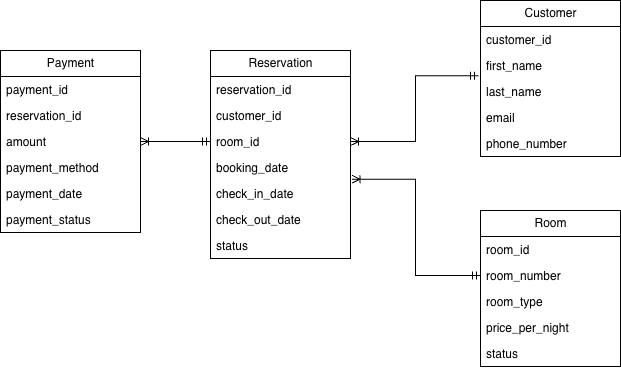

The diagram above was exported from draw.io. Its source (the exported page's mxGraphModel, read from the mxfile embedded in the PNG):
<mxGraphModel dx="838" dy="580" grid="1" gridSize="10" guides="1" tooltips="1" connect="1" arrows="1" fold="1" page="1" pageScale="1" pageWidth="850" pageHeight="1100" math="0" shadow="0">
  <root>
    <mxCell id="0" />
    <mxCell id="1" parent="0" />
    <mxCell id="2Rb-O_L9NzckE0vT6Je--7" parent="1" style="swimlane;fontStyle=0;childLayout=stackLayout;horizontal=1;startSize=26;fillColor=none;horizontalStack=0;resizeParent=1;resizeParentMax=0;resizeLast=0;collapsible=1;marginBottom=0;html=1;" value="Customer" vertex="1">
      <mxGeometry height="156" width="140" x="520" y="100" as="geometry" />
    </mxCell>
    <mxCell id="2Rb-O_L9NzckE0vT6Je--8" parent="2Rb-O_L9NzckE0vT6Je--7" style="text;strokeColor=none;fillColor=none;align=left;verticalAlign=top;spacingLeft=4;spacingRight=4;overflow=hidden;rotatable=0;points=[[0,0.5],[1,0.5]];portConstraint=eastwest;whiteSpace=wrap;html=1;" value="customer_id" vertex="1">
      <mxGeometry height="26" width="140" y="26" as="geometry" />
    </mxCell>
    <mxCell id="2Rb-O_L9NzckE0vT6Je--9" parent="2Rb-O_L9NzckE0vT6Je--7" style="text;strokeColor=none;fillColor=none;align=left;verticalAlign=top;spacingLeft=4;spacingRight=4;overflow=hidden;rotatable=0;points=[[0,0.5],[1,0.5]];portConstraint=eastwest;whiteSpace=wrap;html=1;" value="first_name" vertex="1">
      <mxGeometry height="26" width="140" y="52" as="geometry" />
    </mxCell>
    <mxCell id="2Rb-O_L9NzckE0vT6Je--11" parent="2Rb-O_L9NzckE0vT6Je--7" style="text;strokeColor=none;fillColor=none;align=left;verticalAlign=top;spacingLeft=4;spacingRight=4;overflow=hidden;rotatable=0;points=[[0,0.5],[1,0.5]];portConstraint=eastwest;whiteSpace=wrap;html=1;" value="last_name&amp;nbsp;" vertex="1">
      <mxGeometry height="26" width="140" y="78" as="geometry" />
    </mxCell>
    <mxCell id="2Rb-O_L9NzckE0vT6Je--10" parent="2Rb-O_L9NzckE0vT6Je--7" style="text;strokeColor=none;fillColor=none;align=left;verticalAlign=top;spacingLeft=4;spacingRight=4;overflow=hidden;rotatable=0;points=[[0,0.5],[1,0.5]];portConstraint=eastwest;whiteSpace=wrap;html=1;" value="email" vertex="1">
      <mxGeometry height="26" width="140" y="104" as="geometry" />
    </mxCell>
    <mxCell id="2Rb-O_L9NzckE0vT6Je--12" parent="2Rb-O_L9NzckE0vT6Je--7" style="text;strokeColor=none;fillColor=none;align=left;verticalAlign=top;spacingLeft=4;spacingRight=4;overflow=hidden;rotatable=0;points=[[0,0.5],[1,0.5]];portConstraint=eastwest;whiteSpace=wrap;html=1;" value="phone_number" vertex="1">
      <mxGeometry height="26" width="140" y="130" as="geometry" />
    </mxCell>
    <mxCell id="2Rb-O_L9NzckE0vT6Je--13" parent="1" style="swimlane;fontStyle=0;childLayout=stackLayout;horizontal=1;startSize=26;fillColor=none;horizontalStack=0;resizeParent=1;resizeParentMax=0;resizeLast=0;collapsible=1;marginBottom=0;html=1;" value="Payment" vertex="1">
      <mxGeometry height="182" width="140" x="40" y="150" as="geometry" />
    </mxCell>
    <mxCell id="2Rb-O_L9NzckE0vT6Je--14" parent="2Rb-O_L9NzckE0vT6Je--13" style="text;strokeColor=none;fillColor=none;align=left;verticalAlign=top;spacingLeft=4;spacingRight=4;overflow=hidden;rotatable=0;points=[[0,0.5],[1,0.5]];portConstraint=eastwest;whiteSpace=wrap;html=1;" value="payment_id" vertex="1">
      <mxGeometry height="26" width="140" y="26" as="geometry" />
    </mxCell>
    <mxCell id="2Rb-O_L9NzckE0vT6Je--15" parent="2Rb-O_L9NzckE0vT6Je--13" style="text;strokeColor=none;fillColor=none;align=left;verticalAlign=top;spacingLeft=4;spacingRight=4;overflow=hidden;rotatable=0;points=[[0,0.5],[1,0.5]];portConstraint=eastwest;whiteSpace=wrap;html=1;" value="reservation_id" vertex="1">
      <mxGeometry height="26" width="140" y="52" as="geometry" />
    </mxCell>
    <mxCell id="2Rb-O_L9NzckE0vT6Je--16" parent="2Rb-O_L9NzckE0vT6Je--13" style="text;strokeColor=none;fillColor=none;align=left;verticalAlign=top;spacingLeft=4;spacingRight=4;overflow=hidden;rotatable=0;points=[[0,0.5],[1,0.5]];portConstraint=eastwest;whiteSpace=wrap;html=1;" value="amount" vertex="1">
      <mxGeometry height="26" width="140" y="78" as="geometry" />
    </mxCell>
    <mxCell id="2Rb-O_L9NzckE0vT6Je--17" parent="2Rb-O_L9NzckE0vT6Je--13" style="text;strokeColor=none;fillColor=none;align=left;verticalAlign=top;spacingLeft=4;spacingRight=4;overflow=hidden;rotatable=0;points=[[0,0.5],[1,0.5]];portConstraint=eastwest;whiteSpace=wrap;html=1;" value="payment_method" vertex="1">
      <mxGeometry height="26" width="140" y="104" as="geometry" />
    </mxCell>
    <mxCell id="2Rb-O_L9NzckE0vT6Je--18" parent="2Rb-O_L9NzckE0vT6Je--13" style="text;strokeColor=none;fillColor=none;align=left;verticalAlign=top;spacingLeft=4;spacingRight=4;overflow=hidden;rotatable=0;points=[[0,0.5],[1,0.5]];portConstraint=eastwest;whiteSpace=wrap;html=1;" value="payment_date" vertex="1">
      <mxGeometry height="26" width="140" y="130" as="geometry" />
    </mxCell>
    <mxCell id="2Rb-O_L9NzckE0vT6Je--19" parent="2Rb-O_L9NzckE0vT6Je--13" style="text;strokeColor=none;fillColor=none;align=left;verticalAlign=top;spacingLeft=4;spacingRight=4;overflow=hidden;rotatable=0;points=[[0,0.5],[1,0.5]];portConstraint=eastwest;whiteSpace=wrap;html=1;" value="payment_status" vertex="1">
      <mxGeometry height="26" width="140" y="156" as="geometry" />
    </mxCell>
    <mxCell id="2Rb-O_L9NzckE0vT6Je--20" parent="1" style="swimlane;fontStyle=0;childLayout=stackLayout;horizontal=1;startSize=26;fillColor=none;horizontalStack=0;resizeParent=1;resizeParentMax=0;resizeLast=0;collapsible=1;marginBottom=0;html=1;" value="Reservation" vertex="1">
      <mxGeometry height="208" width="140" x="250" y="150" as="geometry" />
    </mxCell>
    <mxCell id="2Rb-O_L9NzckE0vT6Je--21" parent="2Rb-O_L9NzckE0vT6Je--20" style="text;strokeColor=none;fillColor=none;align=left;verticalAlign=top;spacingLeft=4;spacingRight=4;overflow=hidden;rotatable=0;points=[[0,0.5],[1,0.5]];portConstraint=eastwest;whiteSpace=wrap;html=1;" value="reservation_id" vertex="1">
      <mxGeometry height="26" width="140" y="26" as="geometry" />
    </mxCell>
    <mxCell id="2Rb-O_L9NzckE0vT6Je--22" parent="2Rb-O_L9NzckE0vT6Je--20" style="text;strokeColor=none;fillColor=none;align=left;verticalAlign=top;spacingLeft=4;spacingRight=4;overflow=hidden;rotatable=0;points=[[0,0.5],[1,0.5]];portConstraint=eastwest;whiteSpace=wrap;html=1;" value="customer_id" vertex="1">
      <mxGeometry height="26" width="140" y="52" as="geometry" />
    </mxCell>
    <mxCell id="2Rb-O_L9NzckE0vT6Je--23" parent="2Rb-O_L9NzckE0vT6Je--20" style="text;strokeColor=none;fillColor=none;align=left;verticalAlign=top;spacingLeft=4;spacingRight=4;overflow=hidden;rotatable=0;points=[[0,0.5],[1,0.5]];portConstraint=eastwest;whiteSpace=wrap;html=1;" value="room_id" vertex="1">
      <mxGeometry height="26" width="140" y="78" as="geometry" />
    </mxCell>
    <mxCell id="2Rb-O_L9NzckE0vT6Je--24" parent="2Rb-O_L9NzckE0vT6Je--20" style="text;strokeColor=none;fillColor=none;align=left;verticalAlign=top;spacingLeft=4;spacingRight=4;overflow=hidden;rotatable=0;points=[[0,0.5],[1,0.5]];portConstraint=eastwest;whiteSpace=wrap;html=1;" value="booking_date" vertex="1">
      <mxGeometry height="26" width="140" y="104" as="geometry" />
    </mxCell>
    <mxCell id="2Rb-O_L9NzckE0vT6Je--25" parent="2Rb-O_L9NzckE0vT6Je--20" style="text;strokeColor=none;fillColor=none;align=left;verticalAlign=top;spacingLeft=4;spacingRight=4;overflow=hidden;rotatable=0;points=[[0,0.5],[1,0.5]];portConstraint=eastwest;whiteSpace=wrap;html=1;" value="check_in_date" vertex="1">
      <mxGeometry height="26" width="140" y="130" as="geometry" />
    </mxCell>
    <mxCell id="2Rb-O_L9NzckE0vT6Je--26" parent="2Rb-O_L9NzckE0vT6Je--20" style="text;strokeColor=none;fillColor=none;align=left;verticalAlign=top;spacingLeft=4;spacingRight=4;overflow=hidden;rotatable=0;points=[[0,0.5],[1,0.5]];portConstraint=eastwest;whiteSpace=wrap;html=1;" value="check_out_date" vertex="1">
      <mxGeometry height="26" width="140" y="156" as="geometry" />
    </mxCell>
    <mxCell id="2Rb-O_L9NzckE0vT6Je--27" parent="2Rb-O_L9NzckE0vT6Je--20" style="text;strokeColor=none;fillColor=none;align=left;verticalAlign=top;spacingLeft=4;spacingRight=4;overflow=hidden;rotatable=0;points=[[0,0.5],[1,0.5]];portConstraint=eastwest;whiteSpace=wrap;html=1;" value="status" vertex="1">
      <mxGeometry height="26" width="140" y="182" as="geometry" />
    </mxCell>
    <mxCell id="2Rb-O_L9NzckE0vT6Je--36" parent="1" style="swimlane;fontStyle=0;childLayout=stackLayout;horizontal=1;startSize=26;fillColor=none;horizontalStack=0;resizeParent=1;resizeParentMax=0;resizeLast=0;collapsible=1;marginBottom=0;html=1;" value="Room" vertex="1">
      <mxGeometry height="156" width="140" x="520" y="310" as="geometry" />
    </mxCell>
    <mxCell id="2Rb-O_L9NzckE0vT6Je--37" parent="2Rb-O_L9NzckE0vT6Je--36" style="text;strokeColor=none;fillColor=none;align=left;verticalAlign=top;spacingLeft=4;spacingRight=4;overflow=hidden;rotatable=0;points=[[0,0.5],[1,0.5]];portConstraint=eastwest;whiteSpace=wrap;html=1;" value="room_id" vertex="1">
      <mxGeometry height="26" width="140" y="26" as="geometry" />
    </mxCell>
    <mxCell id="2Rb-O_L9NzckE0vT6Je--38" parent="2Rb-O_L9NzckE0vT6Je--36" style="text;strokeColor=none;fillColor=none;align=left;verticalAlign=top;spacingLeft=4;spacingRight=4;overflow=hidden;rotatable=0;points=[[0,0.5],[1,0.5]];portConstraint=eastwest;whiteSpace=wrap;html=1;" value="room_number" vertex="1">
      <mxGeometry height="26" width="140" y="52" as="geometry" />
    </mxCell>
    <mxCell id="2Rb-O_L9NzckE0vT6Je--39" parent="2Rb-O_L9NzckE0vT6Je--36" style="text;strokeColor=none;fillColor=none;align=left;verticalAlign=top;spacingLeft=4;spacingRight=4;overflow=hidden;rotatable=0;points=[[0,0.5],[1,0.5]];portConstraint=eastwest;whiteSpace=wrap;html=1;" value="room_type" vertex="1">
      <mxGeometry height="26" width="140" y="78" as="geometry" />
    </mxCell>
    <mxCell id="2Rb-O_L9NzckE0vT6Je--40" parent="2Rb-O_L9NzckE0vT6Je--36" style="text;strokeColor=none;fillColor=none;align=left;verticalAlign=top;spacingLeft=4;spacingRight=4;overflow=hidden;rotatable=0;points=[[0,0.5],[1,0.5]];portConstraint=eastwest;whiteSpace=wrap;html=1;" value="price_per_night" vertex="1">
      <mxGeometry height="26" width="140" y="104" as="geometry" />
    </mxCell>
    <mxCell id="2Rb-O_L9NzckE0vT6Je--41" parent="2Rb-O_L9NzckE0vT6Je--36" style="text;strokeColor=none;fillColor=none;align=left;verticalAlign=top;spacingLeft=4;spacingRight=4;overflow=hidden;rotatable=0;points=[[0,0.5],[1,0.5]];portConstraint=eastwest;whiteSpace=wrap;html=1;" value="status" vertex="1">
      <mxGeometry height="26" width="140" y="130" as="geometry" />
    </mxCell>
    <mxCell id="2Rb-O_L9NzckE0vT6Je--43" edge="1" parent="1" source="2Rb-O_L9NzckE0vT6Je--16" style="endArrow=ERmandOne;html=1;rounded=0;exitX=1;exitY=0.5;exitDx=0;exitDy=0;entryX=0;entryY=0.5;entryDx=0;entryDy=0;startArrow=ERoneToMany;startFill=0;endFill=0;" target="2Rb-O_L9NzckE0vT6Je--23" value="">
      <mxGeometry height="50" relative="1" width="50" as="geometry">
        <mxPoint x="330" y="290" as="sourcePoint" />
        <mxPoint x="250" y="230" as="targetPoint" />
      </mxGeometry>
    </mxCell>
    <mxCell id="2Rb-O_L9NzckE0vT6Je--44" edge="1" parent="1" source="2Rb-O_L9NzckE0vT6Je--23" style="endArrow=ERmandOne;html=1;rounded=0;startArrow=ERoneToMany;startFill=0;endFill=0;edgeStyle=orthogonalEdgeStyle;entryX=-0.014;entryY=0.893;entryDx=0;entryDy=0;entryPerimeter=0;exitX=1;exitY=0.5;exitDx=0;exitDy=0;" target="2Rb-O_L9NzckE0vT6Je--9" value="">
      <mxGeometry height="50" relative="1" width="50" as="geometry">
        <mxPoint x="390" y="240" as="sourcePoint" />
        <mxPoint x="450" as="targetPoint" />
      </mxGeometry>
    </mxCell>
    <mxCell id="2Rb-O_L9NzckE0vT6Je--45" edge="1" parent="1" source="2Rb-O_L9NzckE0vT6Je--25" style="endArrow=ERmandOne;html=1;rounded=0;entryX=0;entryY=0.5;entryDx=0;entryDy=0;endFill=0;startArrow=ERoneToMany;startFill=0;edgeStyle=orthogonalEdgeStyle;exitX=1.011;exitY=-0.05;exitDx=0;exitDy=0;exitPerimeter=0;" target="2Rb-O_L9NzckE0vT6Je--38" value="">
      <mxGeometry height="50" relative="1" width="50" as="geometry">
        <mxPoint x="393" y="281" as="sourcePoint" />
        <mxPoint x="440" y="229" as="targetPoint" />
      </mxGeometry>
    </mxCell>
  </root>
</mxGraphModel>